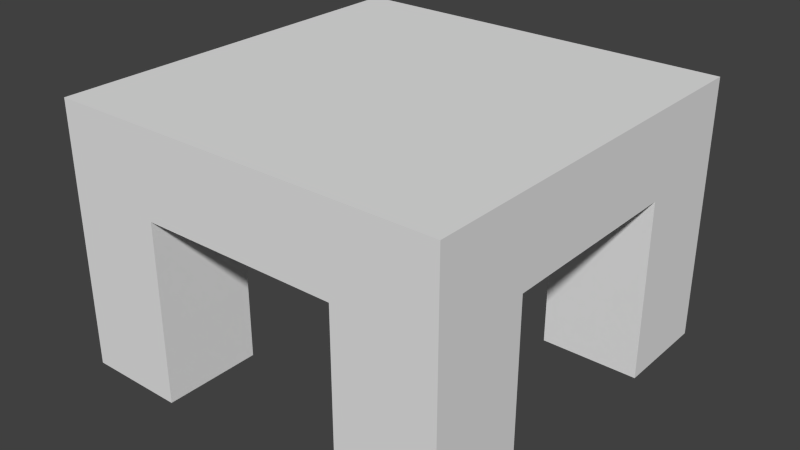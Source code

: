 # Source: table.blend  (saved by Blender 2.66.1; exported with 4.5.12 LTS)
import bpy
from mathutils import Matrix  # noqa: F401  (used for matrix-valued properties, if any)

bpy.ops.wm.read_factory_settings(use_empty=True)
scene = bpy.context.scene
scene.name = 'Scene'

# ---- collections
col_collection_1 = bpy.data.collections.new('Collection 1'); scene.collection.children.link(col_collection_1)

# ---- materials (node trees are filled in below, after node groups)
mat_material = bpy.data.materials.new('Material')
mat_material.alpha_threshold = 0.0
mat_material.use_transparent_shadow = False
mat_material.roughness = 0.5
mat_material.line_color = (0.0, 0.0, 0.0, 1.0)

# ---- material node trees

# ---- world
world_world = bpy.data.worlds.new('World'); scene.world = world_world
world_world.color = (0.05088, 0.05088, 0.05088)
world_world.use_sun_shadow = False
world_world.sun_shadow_jitter_overblur = 0.0
world_world.cycles.sampling_method = 'MANUAL'
world_world.cycles.sample_map_resolution = 256

# ---- meshes
me_cube = bpy.data.meshes.new('Cube')
me_cube.from_pydata([(1.0, 1.0, -1.0), (1.0, -1.0, -1.0), (-1.0, -1.0, -1.0), (-1.0, 1.0, -1.0), (1.0, 1.0, -0.576), (1.0, -1.0, -0.576), (-1.0, -1.0, -0.576), (-1.0, 1.0, -0.576), (1.0, -5.96e-08, -1.0), (1.788e-07, 1.0, -1.0), (0.0, -1.0, -1.0), (-1.0, 2.98e-07, -1.0), (5.96e-08, 1.192e-07, -1.0), (1.0, -0.5, -1.0), (-0.5, 1.0, -1.0), (-0.5, -1.0, -1.0), (-1.0, 0.5, -1.0), (1.0, 0.5, -1.0), (0.5, 1.0, -1.0), (0.5, -1.0, -1.0), (-1.0, -0.5, -1.0), (-0.5, 2.086e-07, -1.0), (0.5, 2.98e-08, -1.0), (1.192e-07, 0.5, -1.0), (2.98e-08, -0.5, -1.0), (-0.5, -0.5, -1.0), (-0.5, 0.5, -1.0), (0.5, 0.5, -1.0), (0.5, -0.5, -1.0), (1.0, 1.0, -1.0), (1.0, -1.0, -1.0), (-1.0, -1.0, -1.0), (-1.0, 1.0, -1.0), (1.0, -0.5, -1.0), (-0.5, 1.0, -1.0), (-0.5, -1.0, -1.0), (-1.0, 0.5, -1.0), (1.0, 0.5, -1.0), (0.5, 1.0, -1.0), (0.5, -1.0, -1.0), (-1.0, -0.5, -1.0), (-0.5, -0.5, -1.0), (-0.5, 0.5, -1.0), (0.5, 0.5, -1.0), (0.5, -0.5, -1.0), (1.0, 1.0, -1.91), (1.0, -1.0, -1.91), (-1.0, -1.0, -1.91), (-1.0, 1.0, -1.91), (1.0, -0.5, -1.91), (-0.5, 1.0, -1.91), (-0.5, -1.0, -1.91), (-1.0, 0.5, -1.91), (1.0, 0.5, -1.91), (0.5, 1.0, -1.91), (0.5, -1.0, -1.91), (-1.0, -0.5, -1.91), (-0.5, -0.5, -1.91), (-0.5, 0.5, -1.91), (0.5, 0.5, -1.91), (0.5, -0.5, -1.91)], [], [(0, 17, 37, 29), (4, 7, 6, 5), (0, 4, 5, 1, 13, 8, 17), (1, 5, 6, 2, 15, 10, 19), (2, 6, 7, 3, 16, 11, 20), (4, 0, 18, 9, 14, 3, 7), (26, 21, 11, 16), (27, 22, 12, 23), (28, 19, 10, 24), (21, 25, 20, 11), (12, 24, 25, 21), (24, 10, 15, 25), (26, 16, 36, 42), (9, 23, 26, 14), (23, 12, 21, 26), (18, 27, 23, 9), (16, 3, 32, 36), (17, 8, 22, 27), (22, 28, 24, 12), (8, 13, 28, 22), (27, 18, 38, 43), (44, 33, 49, 60), (32, 34, 50, 48), (31, 40, 56, 47), (43, 38, 54, 59), (13, 1, 30, 33), (18, 0, 29, 38), (14, 26, 42, 34), (3, 14, 34, 32), (20, 25, 41, 40), (1, 19, 39, 30), (28, 13, 33, 44), (2, 20, 40, 31), (15, 2, 31, 35), (19, 28, 44, 39), (17, 27, 43, 37), (25, 15, 35, 41), (57, 51, 47, 56), (50, 58, 52, 48), (45, 53, 59, 54), (49, 46, 55, 60), (40, 41, 57, 56), (35, 31, 47, 51), (39, 44, 60, 55), (41, 35, 51, 57), (36, 32, 48, 52), (42, 36, 52, 58), (29, 37, 53, 45), (34, 42, 58, 50), (38, 29, 45, 54), (37, 43, 59, 53), (30, 39, 55, 46), (33, 30, 46, 49)])
me_cube.materials.append(mat_material)
me_cube.use_remesh_preserve_volume = False
me_cube.use_remesh_preserve_attributes = False
me_cube.use_mirror_vertex_groups = False
me_cube.update()

# ---- objects
ob_cube = bpy.data.objects.new('Cube', me_cube)

# ---- transforms, parenting, visibility, modifiers, constraints
ob_cube.location = (0.0, 0.0, 1.446)
ob_cube.lock_rotations_4d = False
ob_cube.empty_display_type = 'ARROWS'
ob_cube.lineart.crease_threshold = 0.0

# ---- collection membership
col_collection_1.objects.link(ob_cube)

# ---- scene / render settings (as saved in the file)
scene.frame_start = 1; scene.frame_end = 250; scene.frame_set(1)
scene.render.engine = 'BLENDER_EEVEE_NEXT'
scene.render.image_settings.color_mode = 'RGB'
scene.render.image_settings.compression = 90
scene.render.resolution_percentage = 50
scene.render.dither_intensity = 0.0
scene.render.bake_margin = 2
scene.cycles.use_denoising = False
scene.cycles.samples = 10
scene.cycles.sampling_pattern = 'TABULATED_SOBOL'
scene.cycles.light_sampling_threshold = 0.0
scene.cycles.use_adaptive_sampling = False
scene.cycles.use_light_tree = False
scene.cycles.blur_glossy = 0.0
scene.cycles.volume_bounces = 1
scene.cycles.pixel_filter_type = 'GAUSSIAN'
scene.cycles.sample_clamp_indirect = 0.0
scene.view_settings.view_transform = 'Standard'
bpy.context.view_layer.update()

# ---- added for rendering (the .blend has no active camera and no usable light): camera, sun
cam_auto = bpy.data.cameras.new('AutoCamera')
cam_auto.lens = 50.0
cam_auto.sensor_width = 36.0
cam_auto.clip_end = 1000.0
ob_auto_camera = bpy.data.objects.new('AutoCamera', cam_auto)
scene.collection.objects.link(ob_auto_camera)
ob_auto_camera.location = (2.89344, -3.47213, 2.51756)
ob_auto_camera.rotation_euler = (1.09748, -7.21219e-08, 0.694738)
scene.camera = ob_auto_camera
light_auto_sun = bpy.data.lights.new('AutoSun', 'SUN')
light_auto_sun.energy = 3.0
light_auto_sun.angle = 0.0523599
ob_auto_sun = bpy.data.objects.new('AutoSun', light_auto_sun)
scene.collection.objects.link(ob_auto_sun)
ob_auto_sun.rotation_euler = (0.872665, 0.174533, 0.523599)
bpy.context.view_layer.update()
